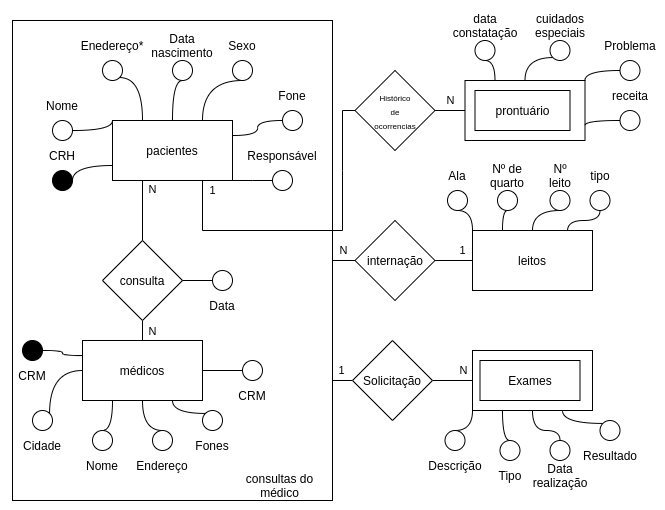

The diagram above was exported from draw.io. Its source (the exported page's mxGraphModel, read from the mxfile embedded in the PNG):
<mxGraphModel dx="920" dy="926" grid="1" gridSize="10" guides="1" tooltips="1" connect="1" arrows="1" fold="1" page="1" pageScale="1" pageWidth="850" pageHeight="1100" math="0" shadow="0">
  <root>
    <mxCell id="0" />
    <mxCell id="1" parent="0" />
    <mxCell id="HVd10vlNBdMXor5WpeKz-4" value="leitos" style="rounded=0;whiteSpace=wrap;html=1;" vertex="1" parent="1">
      <mxGeometry x="510" y="240" width="120" height="60" as="geometry" />
    </mxCell>
    <mxCell id="HVd10vlNBdMXor5WpeKz-57" value="N&lt;br&gt;" style="edgeStyle=none;rounded=0;orthogonalLoop=1;jettySize=auto;html=1;exitX=1;exitY=0.5;exitDx=0;exitDy=0;entryX=0;entryY=0.5;entryDx=0;entryDy=0;endArrow=none;endFill=0;" edge="1" parent="1" source="HVd10vlNBdMXor5WpeKz-6" target="HVd10vlNBdMXor5WpeKz-56">
      <mxGeometry y="10" relative="1" as="geometry">
        <mxPoint as="offset" />
      </mxGeometry>
    </mxCell>
    <mxCell id="HVd10vlNBdMXor5WpeKz-6" value="&lt;font style=&quot;font-size: 8px&quot;&gt;Histórico&lt;br&gt;de&lt;br&gt;ocorrencias&lt;/font&gt;" style="rhombus;whiteSpace=wrap;html=1;" vertex="1" parent="1">
      <mxGeometry x="392.5" y="80" width="80" height="80" as="geometry" />
    </mxCell>
    <mxCell id="HVd10vlNBdMXor5WpeKz-67" value="N" style="edgeStyle=orthogonalEdgeStyle;curved=1;rounded=0;orthogonalLoop=1;jettySize=auto;html=1;exitX=1;exitY=0.5;exitDx=0;exitDy=0;entryX=0;entryY=0.5;entryDx=0;entryDy=0;endArrow=none;endFill=0;" edge="1" parent="1" source="HVd10vlNBdMXor5WpeKz-11" target="HVd10vlNBdMXor5WpeKz-53">
      <mxGeometry x="-0.1111" y="10" relative="1" as="geometry">
        <mxPoint as="offset" />
      </mxGeometry>
    </mxCell>
    <mxCell id="HVd10vlNBdMXor5WpeKz-11" value="consultas do médico" style="rounded=0;whiteSpace=wrap;html=1;spacingTop=450;spacingLeft=215;" vertex="1" parent="1">
      <mxGeometry x="50" y="30" width="320" height="480" as="geometry" />
    </mxCell>
    <mxCell id="HVd10vlNBdMXor5WpeKz-2" value="médicos" style="rounded=0;whiteSpace=wrap;html=1;" vertex="1" parent="1">
      <mxGeometry x="120" y="350" width="120" height="60" as="geometry" />
    </mxCell>
    <mxCell id="HVd10vlNBdMXor5WpeKz-36" value="N" style="rounded=0;orthogonalLoop=1;jettySize=auto;html=1;exitX=0.5;exitY=0;exitDx=0;exitDy=0;entryX=0.25;entryY=1;entryDx=0;entryDy=0;endArrow=none;endFill=0;" edge="1" parent="1" source="HVd10vlNBdMXor5WpeKz-3" target="HVd10vlNBdMXor5WpeKz-1">
      <mxGeometry x="0.6667" y="-10" relative="1" as="geometry">
        <mxPoint as="offset" />
      </mxGeometry>
    </mxCell>
    <mxCell id="HVd10vlNBdMXor5WpeKz-37" value="N" style="edgeStyle=none;rounded=0;orthogonalLoop=1;jettySize=auto;html=1;exitX=0.5;exitY=1;exitDx=0;exitDy=0;entryX=0.5;entryY=0;entryDx=0;entryDy=0;endArrow=none;endFill=0;" edge="1" parent="1" source="HVd10vlNBdMXor5WpeKz-3" target="HVd10vlNBdMXor5WpeKz-2">
      <mxGeometry y="10" relative="1" as="geometry">
        <mxPoint as="offset" />
      </mxGeometry>
    </mxCell>
    <mxCell id="HVd10vlNBdMXor5WpeKz-3" value="consulta" style="rhombus;whiteSpace=wrap;html=1;" vertex="1" parent="1">
      <mxGeometry x="140" y="250" width="80" height="80" as="geometry" />
    </mxCell>
    <mxCell id="HVd10vlNBdMXor5WpeKz-55" value="1" style="edgeStyle=none;rounded=0;orthogonalLoop=1;jettySize=auto;html=1;exitX=0.75;exitY=1;exitDx=0;exitDy=0;endArrow=none;endFill=0;entryX=0;entryY=0.5;entryDx=0;entryDy=0;" edge="1" parent="1" source="HVd10vlNBdMXor5WpeKz-1" target="HVd10vlNBdMXor5WpeKz-6">
      <mxGeometry x="-0.6279" y="40" relative="1" as="geometry">
        <Array as="points">
          <mxPoint x="240" y="240" />
          <mxPoint x="380" y="240" />
          <mxPoint x="380" y="180" />
          <mxPoint x="380" y="120" />
        </Array>
        <mxPoint as="offset" />
      </mxGeometry>
    </mxCell>
    <mxCell id="HVd10vlNBdMXor5WpeKz-1" value="pacientes" style="rounded=0;whiteSpace=wrap;html=1;" vertex="1" parent="1">
      <mxGeometry x="150" y="130" width="120" height="60" as="geometry" />
    </mxCell>
    <mxCell id="HVd10vlNBdMXor5WpeKz-51" style="edgeStyle=orthogonalEdgeStyle;curved=1;rounded=0;orthogonalLoop=1;jettySize=auto;html=1;exitX=1;exitY=0.5;exitDx=0;exitDy=0;entryX=0;entryY=0.75;entryDx=0;entryDy=0;endArrow=none;endFill=0;" edge="1" parent="1" source="HVd10vlNBdMXor5WpeKz-12" target="HVd10vlNBdMXor5WpeKz-1">
      <mxGeometry relative="1" as="geometry">
        <Array as="points">
          <mxPoint x="110" y="175" />
        </Array>
      </mxGeometry>
    </mxCell>
    <mxCell id="HVd10vlNBdMXor5WpeKz-12" value="CRH" style="ellipse;whiteSpace=wrap;html=1;aspect=fixed;spacingTop=0;spacingBottom=50;labelBackgroundColor=none;fillColor=#000000;" vertex="1" parent="1">
      <mxGeometry x="90" y="180" width="20" height="20" as="geometry" />
    </mxCell>
    <mxCell id="HVd10vlNBdMXor5WpeKz-50" style="edgeStyle=orthogonalEdgeStyle;curved=1;rounded=0;orthogonalLoop=1;jettySize=auto;html=1;exitX=1;exitY=0.5;exitDx=0;exitDy=0;entryX=0;entryY=0;entryDx=0;entryDy=0;endArrow=none;endFill=0;" edge="1" parent="1" source="HVd10vlNBdMXor5WpeKz-13" target="HVd10vlNBdMXor5WpeKz-1">
      <mxGeometry relative="1" as="geometry">
        <Array as="points">
          <mxPoint x="150" y="140" />
        </Array>
      </mxGeometry>
    </mxCell>
    <mxCell id="HVd10vlNBdMXor5WpeKz-13" value="Nome" style="ellipse;whiteSpace=wrap;html=1;aspect=fixed;spacingBottom=50;" vertex="1" parent="1">
      <mxGeometry x="90" y="130" width="20" height="20" as="geometry" />
    </mxCell>
    <mxCell id="HVd10vlNBdMXor5WpeKz-49" style="edgeStyle=orthogonalEdgeStyle;curved=1;rounded=0;orthogonalLoop=1;jettySize=auto;html=1;exitX=1;exitY=1;exitDx=0;exitDy=0;entryX=0.25;entryY=0;entryDx=0;entryDy=0;endArrow=none;endFill=0;" edge="1" parent="1" source="HVd10vlNBdMXor5WpeKz-14" target="HVd10vlNBdMXor5WpeKz-1">
      <mxGeometry relative="1" as="geometry">
        <Array as="points">
          <mxPoint x="180" y="87" />
        </Array>
      </mxGeometry>
    </mxCell>
    <mxCell id="HVd10vlNBdMXor5WpeKz-14" value="Enedereço*" style="ellipse;whiteSpace=wrap;html=1;aspect=fixed;spacingBottom=50;" vertex="1" parent="1">
      <mxGeometry x="140" y="70" width="20" height="20" as="geometry" />
    </mxCell>
    <mxCell id="HVd10vlNBdMXor5WpeKz-48" style="edgeStyle=orthogonalEdgeStyle;curved=1;rounded=0;orthogonalLoop=1;jettySize=auto;html=1;exitX=0.5;exitY=1;exitDx=0;exitDy=0;entryX=0.5;entryY=0;entryDx=0;entryDy=0;endArrow=none;endFill=0;" edge="1" parent="1" source="HVd10vlNBdMXor5WpeKz-15" target="HVd10vlNBdMXor5WpeKz-1">
      <mxGeometry relative="1" as="geometry">
        <Array as="points">
          <mxPoint x="210" y="90" />
        </Array>
      </mxGeometry>
    </mxCell>
    <mxCell id="HVd10vlNBdMXor5WpeKz-15" value="Data&lt;br&gt;nascimento" style="ellipse;whiteSpace=wrap;html=1;aspect=fixed;spacingBottom=50;" vertex="1" parent="1">
      <mxGeometry x="210" y="70" width="20" height="20" as="geometry" />
    </mxCell>
    <mxCell id="HVd10vlNBdMXor5WpeKz-47" style="edgeStyle=orthogonalEdgeStyle;curved=1;rounded=0;orthogonalLoop=1;jettySize=auto;html=1;exitX=0.5;exitY=1;exitDx=0;exitDy=0;entryX=0.75;entryY=0;entryDx=0;entryDy=0;endArrow=none;endFill=0;" edge="1" parent="1" source="HVd10vlNBdMXor5WpeKz-16" target="HVd10vlNBdMXor5WpeKz-1">
      <mxGeometry relative="1" as="geometry">
        <Array as="points">
          <mxPoint x="240" y="90" />
        </Array>
      </mxGeometry>
    </mxCell>
    <mxCell id="HVd10vlNBdMXor5WpeKz-16" value="Sexo" style="ellipse;whiteSpace=wrap;html=1;aspect=fixed;spacingBottom=50;" vertex="1" parent="1">
      <mxGeometry x="270" y="70" width="20" height="20" as="geometry" />
    </mxCell>
    <mxCell id="HVd10vlNBdMXor5WpeKz-45" style="edgeStyle=orthogonalEdgeStyle;curved=1;rounded=0;orthogonalLoop=1;jettySize=auto;html=1;exitX=0;exitY=0.5;exitDx=0;exitDy=0;entryX=1;entryY=1;entryDx=0;entryDy=0;endArrow=none;endFill=0;" edge="1" parent="1" source="HVd10vlNBdMXor5WpeKz-17" target="HVd10vlNBdMXor5WpeKz-1">
      <mxGeometry relative="1" as="geometry">
        <Array as="points">
          <mxPoint x="290" y="190" />
          <mxPoint x="290" y="190" />
        </Array>
      </mxGeometry>
    </mxCell>
    <mxCell id="HVd10vlNBdMXor5WpeKz-17" value="Responsável" style="ellipse;whiteSpace=wrap;html=1;aspect=fixed;spacingBottom=50;" vertex="1" parent="1">
      <mxGeometry x="310" y="180" width="20" height="20" as="geometry" />
    </mxCell>
    <mxCell id="HVd10vlNBdMXor5WpeKz-46" style="edgeStyle=orthogonalEdgeStyle;curved=1;rounded=0;orthogonalLoop=1;jettySize=auto;html=1;exitX=0;exitY=0.5;exitDx=0;exitDy=0;entryX=1;entryY=0.25;entryDx=0;entryDy=0;endArrow=none;endFill=0;" edge="1" parent="1" source="HVd10vlNBdMXor5WpeKz-19" target="HVd10vlNBdMXor5WpeKz-1">
      <mxGeometry relative="1" as="geometry" />
    </mxCell>
    <mxCell id="HVd10vlNBdMXor5WpeKz-19" value="Fone" style="ellipse;whiteSpace=wrap;html=1;aspect=fixed;spacingBottom=50;" vertex="1" parent="1">
      <mxGeometry x="320" y="120" width="20" height="20" as="geometry" />
    </mxCell>
    <mxCell id="HVd10vlNBdMXor5WpeKz-38" style="edgeStyle=orthogonalEdgeStyle;rounded=0;orthogonalLoop=1;jettySize=auto;html=1;exitX=1;exitY=0.5;exitDx=0;exitDy=0;entryX=0;entryY=0.25;entryDx=0;entryDy=0;endArrow=none;endFill=0;curved=1;" edge="1" parent="1" source="HVd10vlNBdMXor5WpeKz-27" target="HVd10vlNBdMXor5WpeKz-2">
      <mxGeometry relative="1" as="geometry" />
    </mxCell>
    <mxCell id="HVd10vlNBdMXor5WpeKz-27" value="CRM" style="ellipse;whiteSpace=wrap;html=1;aspect=fixed;spacingBottom=0;spacingTop=50;fillColor=#000000;" vertex="1" parent="1">
      <mxGeometry x="60" y="350" width="20" height="20" as="geometry" />
    </mxCell>
    <mxCell id="HVd10vlNBdMXor5WpeKz-40" style="edgeStyle=orthogonalEdgeStyle;curved=1;rounded=0;orthogonalLoop=1;jettySize=auto;html=1;exitX=0.5;exitY=0;exitDx=0;exitDy=0;entryX=0.25;entryY=1;entryDx=0;entryDy=0;endArrow=none;endFill=0;" edge="1" parent="1" source="HVd10vlNBdMXor5WpeKz-28" target="HVd10vlNBdMXor5WpeKz-2">
      <mxGeometry relative="1" as="geometry" />
    </mxCell>
    <mxCell id="HVd10vlNBdMXor5WpeKz-28" value="Nome&lt;br&gt;" style="ellipse;whiteSpace=wrap;html=1;aspect=fixed;spacingBottom=0;spacingTop=50;" vertex="1" parent="1">
      <mxGeometry x="130" y="440" width="20" height="20" as="geometry" />
    </mxCell>
    <mxCell id="HVd10vlNBdMXor5WpeKz-41" style="edgeStyle=orthogonalEdgeStyle;curved=1;rounded=0;orthogonalLoop=1;jettySize=auto;html=1;exitX=0.5;exitY=0;exitDx=0;exitDy=0;entryX=0.5;entryY=1;entryDx=0;entryDy=0;endArrow=none;endFill=0;" edge="1" parent="1" source="HVd10vlNBdMXor5WpeKz-29" target="HVd10vlNBdMXor5WpeKz-2">
      <mxGeometry relative="1" as="geometry" />
    </mxCell>
    <mxCell id="HVd10vlNBdMXor5WpeKz-29" value="Endereço&lt;br&gt;" style="ellipse;whiteSpace=wrap;html=1;aspect=fixed;spacingBottom=0;spacingTop=50;" vertex="1" parent="1">
      <mxGeometry x="190" y="440" width="20" height="20" as="geometry" />
    </mxCell>
    <mxCell id="HVd10vlNBdMXor5WpeKz-42" style="edgeStyle=orthogonalEdgeStyle;curved=1;rounded=0;orthogonalLoop=1;jettySize=auto;html=1;exitX=0;exitY=0;exitDx=0;exitDy=0;entryX=0.75;entryY=1;entryDx=0;entryDy=0;endArrow=none;endFill=0;" edge="1" parent="1" source="HVd10vlNBdMXor5WpeKz-30" target="HVd10vlNBdMXor5WpeKz-2">
      <mxGeometry relative="1" as="geometry" />
    </mxCell>
    <mxCell id="HVd10vlNBdMXor5WpeKz-30" value="Fones&lt;br&gt;" style="ellipse;whiteSpace=wrap;html=1;aspect=fixed;spacingBottom=0;spacingTop=50;" vertex="1" parent="1">
      <mxGeometry x="240" y="420" width="20" height="20" as="geometry" />
    </mxCell>
    <mxCell id="HVd10vlNBdMXor5WpeKz-43" style="edgeStyle=orthogonalEdgeStyle;curved=1;rounded=0;orthogonalLoop=1;jettySize=auto;html=1;exitX=0;exitY=0.5;exitDx=0;exitDy=0;entryX=1;entryY=0.5;entryDx=0;entryDy=0;endArrow=none;endFill=0;" edge="1" parent="1" source="HVd10vlNBdMXor5WpeKz-31" target="HVd10vlNBdMXor5WpeKz-2">
      <mxGeometry relative="1" as="geometry" />
    </mxCell>
    <mxCell id="HVd10vlNBdMXor5WpeKz-31" value="CRM" style="ellipse;whiteSpace=wrap;html=1;aspect=fixed;spacingBottom=0;spacingTop=50;" vertex="1" parent="1">
      <mxGeometry x="280" y="370" width="20" height="20" as="geometry" />
    </mxCell>
    <mxCell id="HVd10vlNBdMXor5WpeKz-39" style="edgeStyle=orthogonalEdgeStyle;curved=1;rounded=0;orthogonalLoop=1;jettySize=auto;html=1;exitX=1;exitY=0;exitDx=0;exitDy=0;entryX=0;entryY=0.5;entryDx=0;entryDy=0;endArrow=none;endFill=0;" edge="1" parent="1" source="HVd10vlNBdMXor5WpeKz-32" target="HVd10vlNBdMXor5WpeKz-2">
      <mxGeometry relative="1" as="geometry">
        <Array as="points">
          <mxPoint x="87" y="380" />
        </Array>
      </mxGeometry>
    </mxCell>
    <mxCell id="HVd10vlNBdMXor5WpeKz-32" value="Cidade&lt;br&gt;" style="ellipse;whiteSpace=wrap;html=1;aspect=fixed;spacingBottom=0;spacingTop=50;" vertex="1" parent="1">
      <mxGeometry x="70" y="420" width="20" height="20" as="geometry" />
    </mxCell>
    <mxCell id="HVd10vlNBdMXor5WpeKz-44" style="edgeStyle=orthogonalEdgeStyle;curved=1;rounded=0;orthogonalLoop=1;jettySize=auto;html=1;exitX=0;exitY=0.5;exitDx=0;exitDy=0;entryX=1;entryY=0.5;entryDx=0;entryDy=0;endArrow=none;endFill=0;" edge="1" parent="1" source="HVd10vlNBdMXor5WpeKz-35" target="HVd10vlNBdMXor5WpeKz-3">
      <mxGeometry relative="1" as="geometry" />
    </mxCell>
    <mxCell id="HVd10vlNBdMXor5WpeKz-35" value="Data" style="ellipse;whiteSpace=wrap;html=1;aspect=fixed;spacingBottom=0;spacingTop=50;" vertex="1" parent="1">
      <mxGeometry x="250" y="280" width="20" height="20" as="geometry" />
    </mxCell>
    <mxCell id="HVd10vlNBdMXor5WpeKz-68" value="1&lt;br&gt;" style="edgeStyle=orthogonalEdgeStyle;curved=1;rounded=0;orthogonalLoop=1;jettySize=auto;html=1;exitX=1;exitY=0.5;exitDx=0;exitDy=0;entryX=0;entryY=0.5;entryDx=0;entryDy=0;endArrow=none;endFill=0;" edge="1" parent="1" source="HVd10vlNBdMXor5WpeKz-53" target="HVd10vlNBdMXor5WpeKz-4">
      <mxGeometry x="0.4667" y="10" relative="1" as="geometry">
        <mxPoint as="offset" />
      </mxGeometry>
    </mxCell>
    <mxCell id="HVd10vlNBdMXor5WpeKz-53" value="internação" style="rhombus;whiteSpace=wrap;html=1;" vertex="1" parent="1">
      <mxGeometry x="392.5" y="230" width="80" height="80" as="geometry" />
    </mxCell>
    <mxCell id="HVd10vlNBdMXor5WpeKz-56" value="" style="rounded=0;whiteSpace=wrap;html=1;" vertex="1" parent="1">
      <mxGeometry x="502.5" y="90" width="120" height="60" as="geometry" />
    </mxCell>
    <mxCell id="HVd10vlNBdMXor5WpeKz-58" value="prontuário" style="rounded=0;whiteSpace=wrap;html=1;" vertex="1" parent="1">
      <mxGeometry x="512.5" y="100" width="95" height="40" as="geometry" />
    </mxCell>
    <mxCell id="HVd10vlNBdMXor5WpeKz-63" style="edgeStyle=orthogonalEdgeStyle;rounded=0;orthogonalLoop=1;jettySize=auto;html=1;exitX=0.5;exitY=1;exitDx=0;exitDy=0;entryX=0.25;entryY=0;entryDx=0;entryDy=0;endArrow=none;endFill=0;curved=1;" edge="1" parent="1" source="HVd10vlNBdMXor5WpeKz-59" target="HVd10vlNBdMXor5WpeKz-56">
      <mxGeometry relative="1" as="geometry" />
    </mxCell>
    <mxCell id="HVd10vlNBdMXor5WpeKz-59" value="data constatação&lt;br&gt;" style="ellipse;whiteSpace=wrap;html=1;aspect=fixed;spacingBottom=50;" vertex="1" parent="1">
      <mxGeometry x="512.5" y="50" width="20" height="20" as="geometry" />
    </mxCell>
    <mxCell id="HVd10vlNBdMXor5WpeKz-64" style="edgeStyle=orthogonalEdgeStyle;curved=1;rounded=0;orthogonalLoop=1;jettySize=auto;html=1;exitX=0;exitY=1;exitDx=0;exitDy=0;entryX=0.5;entryY=0;entryDx=0;entryDy=0;endArrow=none;endFill=0;" edge="1" parent="1" source="HVd10vlNBdMXor5WpeKz-60" target="HVd10vlNBdMXor5WpeKz-56">
      <mxGeometry relative="1" as="geometry" />
    </mxCell>
    <mxCell id="HVd10vlNBdMXor5WpeKz-60" value="cuidados especiais&lt;br&gt;" style="ellipse;whiteSpace=wrap;html=1;aspect=fixed;spacingBottom=50;" vertex="1" parent="1">
      <mxGeometry x="587.5" y="50" width="20" height="20" as="geometry" />
    </mxCell>
    <mxCell id="HVd10vlNBdMXor5WpeKz-65" style="edgeStyle=orthogonalEdgeStyle;curved=1;rounded=0;orthogonalLoop=1;jettySize=auto;html=1;exitX=0;exitY=0.5;exitDx=0;exitDy=0;entryX=1;entryY=0;entryDx=0;entryDy=0;endArrow=none;endFill=0;" edge="1" parent="1" source="HVd10vlNBdMXor5WpeKz-61" target="HVd10vlNBdMXor5WpeKz-56">
      <mxGeometry relative="1" as="geometry" />
    </mxCell>
    <mxCell id="HVd10vlNBdMXor5WpeKz-61" value="Problema&lt;br&gt;" style="ellipse;whiteSpace=wrap;html=1;aspect=fixed;spacingBottom=50;" vertex="1" parent="1">
      <mxGeometry x="657.5" y="70" width="20" height="20" as="geometry" />
    </mxCell>
    <mxCell id="HVd10vlNBdMXor5WpeKz-66" style="edgeStyle=orthogonalEdgeStyle;curved=1;rounded=0;orthogonalLoop=1;jettySize=auto;html=1;exitX=0;exitY=0.5;exitDx=0;exitDy=0;entryX=1;entryY=0.75;entryDx=0;entryDy=0;endArrow=none;endFill=0;" edge="1" parent="1" source="HVd10vlNBdMXor5WpeKz-62" target="HVd10vlNBdMXor5WpeKz-56">
      <mxGeometry relative="1" as="geometry" />
    </mxCell>
    <mxCell id="HVd10vlNBdMXor5WpeKz-62" value="receita&lt;br&gt;" style="ellipse;whiteSpace=wrap;html=1;aspect=fixed;spacingBottom=50;" vertex="1" parent="1">
      <mxGeometry x="657.5" y="120" width="20" height="20" as="geometry" />
    </mxCell>
    <mxCell id="HVd10vlNBdMXor5WpeKz-84" style="edgeStyle=orthogonalEdgeStyle;curved=1;rounded=0;orthogonalLoop=1;jettySize=auto;html=1;exitX=0.5;exitY=1;exitDx=0;exitDy=0;entryX=0;entryY=0;entryDx=0;entryDy=0;endArrow=none;endFill=0;" edge="1" parent="1" source="HVd10vlNBdMXor5WpeKz-69" target="HVd10vlNBdMXor5WpeKz-4">
      <mxGeometry relative="1" as="geometry" />
    </mxCell>
    <mxCell id="HVd10vlNBdMXor5WpeKz-69" value="Ala&lt;br&gt;" style="ellipse;whiteSpace=wrap;html=1;aspect=fixed;spacingBottom=50;" vertex="1" parent="1">
      <mxGeometry x="485" y="200" width="20" height="20" as="geometry" />
    </mxCell>
    <mxCell id="HVd10vlNBdMXor5WpeKz-85" style="edgeStyle=orthogonalEdgeStyle;curved=1;rounded=0;orthogonalLoop=1;jettySize=auto;html=1;exitX=0.5;exitY=1;exitDx=0;exitDy=0;entryX=0.25;entryY=0;entryDx=0;entryDy=0;endArrow=none;endFill=0;" edge="1" parent="1" source="HVd10vlNBdMXor5WpeKz-70" target="HVd10vlNBdMXor5WpeKz-4">
      <mxGeometry relative="1" as="geometry" />
    </mxCell>
    <mxCell id="HVd10vlNBdMXor5WpeKz-70" value="Nº de quarto" style="ellipse;whiteSpace=wrap;html=1;aspect=fixed;spacingBottom=50;" vertex="1" parent="1">
      <mxGeometry x="535" y="200" width="20" height="20" as="geometry" />
    </mxCell>
    <mxCell id="HVd10vlNBdMXor5WpeKz-86" style="edgeStyle=orthogonalEdgeStyle;curved=1;rounded=0;orthogonalLoop=1;jettySize=auto;html=1;exitX=0.5;exitY=1;exitDx=0;exitDy=0;entryX=0.5;entryY=0;entryDx=0;entryDy=0;endArrow=none;endFill=0;" edge="1" parent="1" source="HVd10vlNBdMXor5WpeKz-71" target="HVd10vlNBdMXor5WpeKz-4">
      <mxGeometry relative="1" as="geometry" />
    </mxCell>
    <mxCell id="HVd10vlNBdMXor5WpeKz-71" value="Nº leito" style="ellipse;whiteSpace=wrap;html=1;aspect=fixed;spacingBottom=50;" vertex="1" parent="1">
      <mxGeometry x="587.5" y="200" width="20" height="20" as="geometry" />
    </mxCell>
    <mxCell id="HVd10vlNBdMXor5WpeKz-87" style="edgeStyle=orthogonalEdgeStyle;curved=1;rounded=0;orthogonalLoop=1;jettySize=auto;html=1;exitX=0.5;exitY=1;exitDx=0;exitDy=0;entryX=0.792;entryY=0.007;entryDx=0;entryDy=0;entryPerimeter=0;endArrow=none;endFill=0;" edge="1" parent="1" source="HVd10vlNBdMXor5WpeKz-72" target="HVd10vlNBdMXor5WpeKz-4">
      <mxGeometry relative="1" as="geometry">
        <Array as="points">
          <mxPoint x="637.5" y="230" />
          <mxPoint x="604.5" y="230" />
        </Array>
      </mxGeometry>
    </mxCell>
    <mxCell id="HVd10vlNBdMXor5WpeKz-72" value="tipo&lt;br&gt;" style="ellipse;whiteSpace=wrap;html=1;aspect=fixed;spacingBottom=50;" vertex="1" parent="1">
      <mxGeometry x="627.5" y="200" width="20" height="20" as="geometry" />
    </mxCell>
    <mxCell id="HVd10vlNBdMXor5WpeKz-73" value="&lt;br&gt;" style="rounded=0;whiteSpace=wrap;html=1;" vertex="1" parent="1">
      <mxGeometry x="510" y="360" width="120" height="60" as="geometry" />
    </mxCell>
    <mxCell id="HVd10vlNBdMXor5WpeKz-74" value="N" style="edgeStyle=orthogonalEdgeStyle;curved=1;rounded=0;orthogonalLoop=1;jettySize=auto;html=1;exitX=1;exitY=0.5;exitDx=0;exitDy=0;entryX=0;entryY=0.5;entryDx=0;entryDy=0;endArrow=none;endFill=0;" edge="1" parent="1" source="HVd10vlNBdMXor5WpeKz-75" target="HVd10vlNBdMXor5WpeKz-73">
      <mxGeometry x="0.5" y="10" relative="1" as="geometry">
        <mxPoint as="offset" />
      </mxGeometry>
    </mxCell>
    <mxCell id="HVd10vlNBdMXor5WpeKz-82" value="1" style="edgeStyle=orthogonalEdgeStyle;curved=1;rounded=0;orthogonalLoop=1;jettySize=auto;html=1;exitX=0;exitY=0.5;exitDx=0;exitDy=0;entryX=1;entryY=0.75;entryDx=0;entryDy=0;endArrow=none;endFill=0;" edge="1" parent="1" source="HVd10vlNBdMXor5WpeKz-75" target="HVd10vlNBdMXor5WpeKz-11">
      <mxGeometry y="-10" relative="1" as="geometry">
        <mxPoint as="offset" />
      </mxGeometry>
    </mxCell>
    <mxCell id="HVd10vlNBdMXor5WpeKz-75" value="Solicitação&lt;br&gt;" style="rhombus;whiteSpace=wrap;html=1;" vertex="1" parent="1">
      <mxGeometry x="390" y="350" width="80" height="80" as="geometry" />
    </mxCell>
    <mxCell id="HVd10vlNBdMXor5WpeKz-88" style="edgeStyle=orthogonalEdgeStyle;curved=1;rounded=0;orthogonalLoop=1;jettySize=auto;html=1;exitX=0.5;exitY=0;exitDx=0;exitDy=0;entryX=0;entryY=1;entryDx=0;entryDy=0;endArrow=none;endFill=0;" edge="1" parent="1" source="HVd10vlNBdMXor5WpeKz-76" target="HVd10vlNBdMXor5WpeKz-73">
      <mxGeometry relative="1" as="geometry" />
    </mxCell>
    <mxCell id="HVd10vlNBdMXor5WpeKz-76" value="Descrição&lt;br&gt;" style="ellipse;whiteSpace=wrap;html=1;aspect=fixed;spacingBottom=0;spacingTop=50;" vertex="1" parent="1">
      <mxGeometry x="482.5" y="440" width="20" height="20" as="geometry" />
    </mxCell>
    <mxCell id="HVd10vlNBdMXor5WpeKz-89" style="edgeStyle=orthogonalEdgeStyle;curved=1;rounded=0;orthogonalLoop=1;jettySize=auto;html=1;exitX=0.5;exitY=0;exitDx=0;exitDy=0;entryX=0.25;entryY=1;entryDx=0;entryDy=0;endArrow=none;endFill=0;" edge="1" parent="1" source="HVd10vlNBdMXor5WpeKz-77" target="HVd10vlNBdMXor5WpeKz-73">
      <mxGeometry relative="1" as="geometry" />
    </mxCell>
    <mxCell id="HVd10vlNBdMXor5WpeKz-77" value="Tipo&lt;br&gt;" style="ellipse;whiteSpace=wrap;html=1;aspect=fixed;spacingBottom=0;spacingTop=50;" vertex="1" parent="1">
      <mxGeometry x="537.5" y="450" width="20" height="20" as="geometry" />
    </mxCell>
    <mxCell id="HVd10vlNBdMXor5WpeKz-90" style="edgeStyle=orthogonalEdgeStyle;curved=1;rounded=0;orthogonalLoop=1;jettySize=auto;html=1;exitX=0.5;exitY=0;exitDx=0;exitDy=0;entryX=0.5;entryY=1;entryDx=0;entryDy=0;endArrow=none;endFill=0;" edge="1" parent="1" source="HVd10vlNBdMXor5WpeKz-78" target="HVd10vlNBdMXor5WpeKz-73">
      <mxGeometry relative="1" as="geometry">
        <Array as="points">
          <mxPoint x="597.5" y="440" />
          <mxPoint x="570.5" y="440" />
        </Array>
      </mxGeometry>
    </mxCell>
    <mxCell id="HVd10vlNBdMXor5WpeKz-78" value="Data&lt;br&gt;realização&lt;br&gt;" style="ellipse;whiteSpace=wrap;html=1;aspect=fixed;spacingBottom=0;spacingTop=50;" vertex="1" parent="1">
      <mxGeometry x="587.5" y="450" width="20" height="20" as="geometry" />
    </mxCell>
    <mxCell id="HVd10vlNBdMXor5WpeKz-91" style="edgeStyle=orthogonalEdgeStyle;curved=1;rounded=0;orthogonalLoop=1;jettySize=auto;html=1;exitX=0;exitY=0;exitDx=0;exitDy=0;entryX=0.75;entryY=1;entryDx=0;entryDy=0;endArrow=none;endFill=0;" edge="1" parent="1" source="HVd10vlNBdMXor5WpeKz-79" target="HVd10vlNBdMXor5WpeKz-73">
      <mxGeometry relative="1" as="geometry">
        <Array as="points">
          <mxPoint x="600.5" y="433" />
        </Array>
      </mxGeometry>
    </mxCell>
    <mxCell id="HVd10vlNBdMXor5WpeKz-79" value="Resultado&lt;br&gt;" style="ellipse;whiteSpace=wrap;html=1;aspect=fixed;spacingBottom=0;spacingTop=50;" vertex="1" parent="1">
      <mxGeometry x="637.5" y="430" width="20" height="20" as="geometry" />
    </mxCell>
    <mxCell id="HVd10vlNBdMXor5WpeKz-83" value="Exames" style="rounded=0;whiteSpace=wrap;html=1;" vertex="1" parent="1">
      <mxGeometry x="517.5" y="370" width="100" height="40" as="geometry" />
    </mxCell>
  </root>
</mxGraphModel>